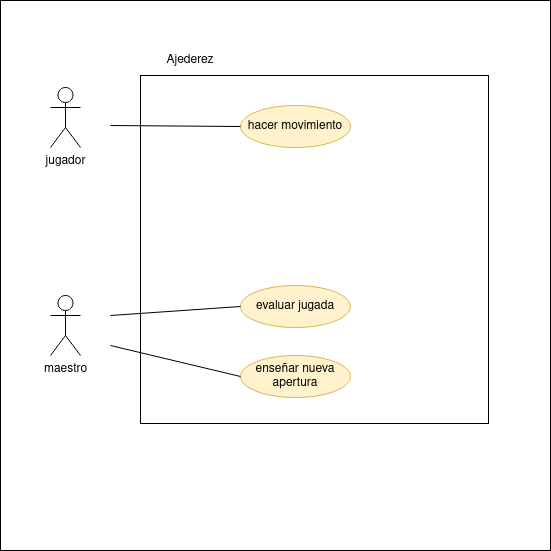

The diagram above was exported from draw.io. Its source (the exported page's mxGraphModel, read from the mxfile embedded in the PNG):
<mxGraphModel dx="1434" dy="773" grid="1" gridSize="10" guides="1" tooltips="1" connect="1" arrows="1" fold="1" page="1" pageScale="1" pageWidth="827" pageHeight="1169" math="0" shadow="0">
  <root>
    <mxCell id="0" />
    <mxCell id="1" parent="0" />
    <mxCell id="6mVajCYazIAR7Sg-cuJh-16" value="" style="whiteSpace=wrap;html=1;aspect=fixed;fillColor=#FFFFFF;fillStyle=solid;" vertex="1" parent="1">
      <mxGeometry x="40" y="35" width="550" height="550" as="geometry" />
    </mxCell>
    <mxCell id="6mVajCYazIAR7Sg-cuJh-1" value="jugador" style="shape=umlActor;verticalLabelPosition=bottom;verticalAlign=top;html=1;outlineConnect=0;" vertex="1" parent="1">
      <mxGeometry x="90" y="122" width="30" height="60" as="geometry" />
    </mxCell>
    <mxCell id="6mVajCYazIAR7Sg-cuJh-2" value="maestro" style="shape=umlActor;verticalLabelPosition=bottom;verticalAlign=top;html=1;outlineConnect=0;" vertex="1" parent="1">
      <mxGeometry x="90" y="330" width="30" height="60" as="geometry" />
    </mxCell>
    <mxCell id="6mVajCYazIAR7Sg-cuJh-5" value="hacer movimiento" style="ellipse;whiteSpace=wrap;html=1;align=center;newEdgeStyle={&quot;edgeStyle&quot;:&quot;entityRelationEdgeStyle&quot;,&quot;startArrow&quot;:&quot;none&quot;,&quot;endArrow&quot;:&quot;none&quot;,&quot;segment&quot;:10,&quot;curved&quot;:1,&quot;sourcePerimeterSpacing&quot;:0,&quot;targetPerimeterSpacing&quot;:0};treeFolding=1;treeMoving=1;fillColor=#fff2cc;strokeColor=#d6b656;" vertex="1" parent="1">
      <mxGeometry x="280" y="140" width="110" height="42" as="geometry" />
    </mxCell>
    <mxCell id="6mVajCYazIAR7Sg-cuJh-6" value="evaluar jugada" style="ellipse;whiteSpace=wrap;html=1;align=center;newEdgeStyle={&quot;edgeStyle&quot;:&quot;entityRelationEdgeStyle&quot;,&quot;startArrow&quot;:&quot;none&quot;,&quot;endArrow&quot;:&quot;none&quot;,&quot;segment&quot;:10,&quot;curved&quot;:1,&quot;sourcePerimeterSpacing&quot;:0,&quot;targetPerimeterSpacing&quot;:0};treeFolding=1;treeMoving=1;fillColor=#fff2cc;strokeColor=#d6b656;" vertex="1" parent="1">
      <mxGeometry x="280" y="320" width="110" height="42" as="geometry" />
    </mxCell>
    <mxCell id="6mVajCYazIAR7Sg-cuJh-7" value="enseñar nueva apertura" style="ellipse;whiteSpace=wrap;html=1;align=center;newEdgeStyle={&quot;edgeStyle&quot;:&quot;entityRelationEdgeStyle&quot;,&quot;startArrow&quot;:&quot;none&quot;,&quot;endArrow&quot;:&quot;none&quot;,&quot;segment&quot;:10,&quot;curved&quot;:1,&quot;sourcePerimeterSpacing&quot;:0,&quot;targetPerimeterSpacing&quot;:0};treeFolding=1;treeMoving=1;fillColor=#fff2cc;strokeColor=#d6b656;" vertex="1" parent="1">
      <mxGeometry x="280" y="390" width="110" height="42" as="geometry" />
    </mxCell>
    <mxCell id="6mVajCYazIAR7Sg-cuJh-8" value="" style="endArrow=none;html=1;rounded=0;entryX=0;entryY=0.5;entryDx=0;entryDy=0;" edge="1" parent="1" target="6mVajCYazIAR7Sg-cuJh-5">
      <mxGeometry width="50" height="50" relative="1" as="geometry">
        <mxPoint x="150" y="160" as="sourcePoint" />
        <mxPoint x="440" y="320" as="targetPoint" />
      </mxGeometry>
    </mxCell>
    <mxCell id="6mVajCYazIAR7Sg-cuJh-9" value="" style="endArrow=none;html=1;rounded=0;entryX=0;entryY=0.5;entryDx=0;entryDy=0;" edge="1" parent="1" target="6mVajCYazIAR7Sg-cuJh-6">
      <mxGeometry width="50" height="50" relative="1" as="geometry">
        <mxPoint x="150" y="350" as="sourcePoint" />
        <mxPoint x="440" y="320" as="targetPoint" />
      </mxGeometry>
    </mxCell>
    <mxCell id="6mVajCYazIAR7Sg-cuJh-10" value="" style="endArrow=none;html=1;rounded=0;exitX=0;exitY=0.5;exitDx=0;exitDy=0;" edge="1" parent="1" source="6mVajCYazIAR7Sg-cuJh-7">
      <mxGeometry width="50" height="50" relative="1" as="geometry">
        <mxPoint x="390" y="370" as="sourcePoint" />
        <mxPoint x="150" y="380" as="targetPoint" />
      </mxGeometry>
    </mxCell>
    <mxCell id="6mVajCYazIAR7Sg-cuJh-14" value="" style="whiteSpace=wrap;html=1;aspect=fixed;fillColor=none;" vertex="1" parent="1">
      <mxGeometry x="180" y="110" width="348" height="348" as="geometry" />
    </mxCell>
    <mxCell id="6mVajCYazIAR7Sg-cuJh-15" value="Ajederez" style="text;html=1;strokeColor=none;fillColor=none;align=center;verticalAlign=middle;whiteSpace=wrap;rounded=0;" vertex="1" parent="1">
      <mxGeometry x="200" y="80" width="60" height="30" as="geometry" />
    </mxCell>
  </root>
</mxGraphModel>